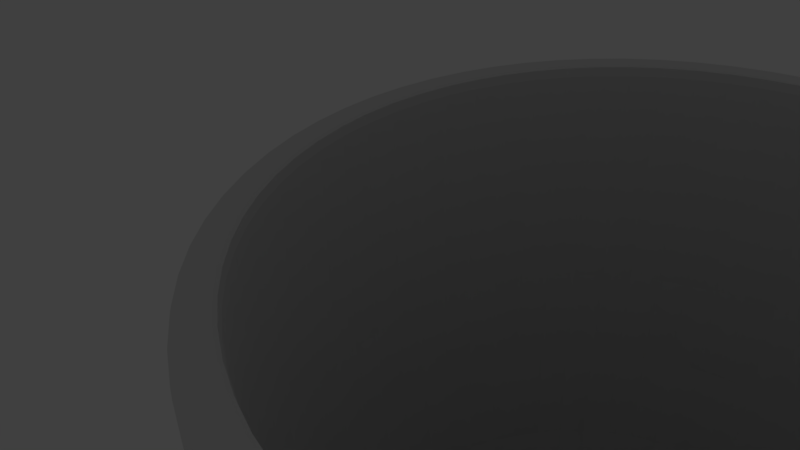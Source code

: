 # Source: doughnut2.blend  (saved by Blender 2.79.0; exported with 4.5.12 LTS)
import bpy
from mathutils import Matrix  # noqa: F401  (used for matrix-valued properties, if any)

bpy.ops.wm.read_factory_settings(use_empty=True)
scene = bpy.context.scene
scene.name = 'Scene'

# ---- collections
col_collection_1 = bpy.data.collections.new('Collection 1'); scene.collection.children.link(col_collection_1)
col_collection_1.hide_render = True
col_collection_1.hide_viewport = True
col_collection_2 = bpy.data.collections.new('Collection 2'); scene.collection.children.link(col_collection_2)

# ---- materials (node trees are filled in below, after node groups)
mat_material_002 = bpy.data.materials.new('Material.002')
mat_material_002.alpha_threshold = 0.0
mat_material_002.roughness = 0.5
mat_material_001 = bpy.data.materials.new('Material.001')
mat_material_001.alpha_threshold = 0.0
mat_material_001.roughness = 0.5

# ---- material node trees
mat_material_002.use_nodes = True; mat_material_002.node_tree.nodes.clear()
_N = mat_material_002.node_tree.nodes; _L = mat_material_002.node_tree.links
n0 = _N.new('ShaderNodeOutputMaterial'); n0.name = 'Material Output'; n0.location = (460, 300)
n1 = _N.new('ShaderNodeBsdfAnisotropic'); n1.name = 'Glossy BSDF'; n1.location = (10, 300)
n1.distribution = 'GGX'
n1.inputs[0].default_value = (0.8, 0.2879, 0.7535, 1.0)
n1.inputs[1].default_value = 0.65
n2 = _N.new('ShaderNodeMixShader'); n2.name = 'Mix Shader'; n2.location = (240, 309)
n2.inputs[0].default_value = 0.1152
n3 = _N.new('ShaderNodeBsdfAnisotropic'); n3.name = 'Glossy BSDF.001'; n3.location = (14, 122)
n3.distribution = 'GGX'
n3.inputs[0].default_value = (0.8, 0.3126, 0.7266, 1.0)
n3.inputs[1].default_value = 0.4472
_L.new(n1.outputs[0], n2.inputs[1])
_L.new(n2.outputs[0], n0.inputs[0])
_L.new(n3.outputs[0], n2.inputs[2])
n0.is_active_output = True
mat_material_001.use_nodes = True; mat_material_001.node_tree.nodes.clear()
_N = mat_material_001.node_tree.nodes; _L = mat_material_001.node_tree.links
n0 = _N.new('ShaderNodeOutputMaterial'); n0.name = 'Material Output'; n0.location = (300, 300)
n1 = _N.new('ShaderNodeBsdfAnisotropic'); n1.name = 'Glossy BSDF'; n1.location = (10, 300)
n1.distribution = 'GGX'
n1.inputs[0].default_value = (0.8, 0.5488, 0.2349, 1.0)
n1.inputs[1].default_value = 1.0
_L.new(n1.outputs[0], n0.inputs[0])
n0.is_active_output = True

# ---- world
world_world = bpy.data.worlds.new('World'); scene.world = world_world
world_world.color = (0.05088, 0.05088, 0.05088)
world_world.use_sun_shadow = False
world_world.sun_shadow_jitter_overblur = 0.0
world_world.cycles.sampling_method = 'MANUAL'

# ---- cameras
cam_camera = bpy.data.cameras.new('Camera')
cam_camera.clip_end = 100.0
cam_camera.lens = 35.0
cam_camera.sensor_width = 32.0
cam_camera.sensor_height = 18.0
cam_camera.ortho_scale = 7.314
cam_camera.dof.focus_distance = 0.0

# ---- lights
light_lamp = bpy.data.lights.new('Lamp', 'POINT')
light_lamp.transmission_factor = 0.0
light_lamp.cutoff_distance = 30.0
light_lamp.energy = 100.0
light_lamp.shadow_buffer_clip_start = 1.001
light_lamp.shadow_soft_size = 0.1
light_lamp.shadow_maximum_resolution = 0.006
light_lamp.use_absolute_resolution = True

# ---- meshes
me_torus_008 = bpy.data.meshes.new('Torus.008')
me_torus_008.from_pydata([(2.666, -0.05492, -0.05001), (2.545, -0.004647, 0.3874), (2.235, 0.0, 0.7361), (1.81, 0.0, 0.85), (1.385, 0.0, 0.7361), (1.074, 0.0, 0.425), (0.96, 0.0, 1.041e-16), (2.643, 0.3401, -0.1239), (2.525, 0.3655, 0.2557), (2.207, 0.3496, 0.7361), (1.788, 0.2831, 0.85), (1.368, 0.2167, 0.7361), (1.061, 0.168, 0.425), (0.9482, 0.1502, 1.041e-16), (2.572, 0.7027, -0.1847), (2.421, 0.7853, 0.4144), (2.126, 0.6907, 0.7361), (1.721, 0.5593, 0.85), (1.317, 0.428, 0.7361), (1.021, 0.3318, 0.425), (0.913, 0.2967, 1.041e-16), (2.432, 1.079, -0.1882), (2.284, 1.144, 0.3018), (1.991, 1.015, 0.7361), (1.613, 0.8217, 0.85), (1.234, 0.6288, 0.7361), (0.9568, 0.4875, 0.425), (0.8554, 0.4358, 1.041e-16), (2.175, 1.49, -0.05614), (2.059, 1.495, 0.3857), (1.808, 1.314, 0.7361), (1.464, 1.064, 0.85), (1.12, 0.8141, 0.7361), (0.8688, 0.6312, 0.425), (0.7767, 0.5643, 1.041e-16), (1.873, 1.855, 0.0527), (1.798, 1.789, 0.3884), (1.58, 1.58, 0.7361), (1.28, 1.28, 0.85), (0.9793, 0.9793, 0.7361), (0.7593, 0.7593, 0.425), (0.6788, 0.6788, 1.041e-16), (1.555, 2.126, 0.0527), (1.493, 2.046, 0.3255), (1.314, 1.808, 0.7361), (1.064, 1.464, 0.85), (0.8141, 1.12, 0.7361), (0.6312, 0.8688, 0.425), (0.5643, 0.7767, 1.041e-16), (1.228, 2.402, -0.02692), (1.171, 2.282, 0.327), (1.015, 1.991, 0.7361), (0.8217, 1.613, 0.85), (0.6288, 1.234, 0.7361), (0.4875, 0.9568, 0.425), (0.4358, 0.8554, 1.041e-16), (0.8809, 2.641, -0.1377), (0.8392, 2.506, 0.1588), (0.6907, 2.126, 0.7361), (0.5593, 1.721, 0.85), (0.428, 1.317, 0.7361), (0.3318, 1.021, 0.425), (0.2967, 0.913, 1.041e-16), (0.4464, 2.67, -0.08124), (0.4338, 2.541, 0.1027), (0.3496, 2.207, 0.7361), (0.2831, 1.788, 0.85), (0.2167, 1.368, 0.7361), (0.168, 1.061, 0.425), (0.1502, 0.9482, 1.041e-16), (-0.008369, 2.634, 0.0527), (-0.002068, 2.536, 0.374), (1.687e-07, 2.235, 0.7361), (1.367e-07, 1.81, 0.85), (1.046e-07, 1.385, 0.7361), (8.108e-08, 1.074, 0.425), (7.248e-08, 0.96, 1.041e-16), (-0.4245, 2.602, 0.0527), (-0.4001, 2.507, 0.3797), (-0.3496, 2.207, 0.7361), (-0.2831, 1.788, 0.85), (-0.2167, 1.368, 0.7361), (-0.168, 1.061, 0.425), (-0.1502, 0.9482, 1.041e-16), (-0.8304, 2.491, 0.1036), (-0.7918, 2.406, 0.3091), (-0.6907, 2.126, 0.7361), (-0.5593, 1.721, 0.85), (-0.428, 1.317, 0.7361), (-0.3318, 1.021, 0.425), (-0.2967, 0.913, 1.041e-16), (-1.216, 2.316, 0.1667), (-1.159, 2.245, 0.4052), (-1.015, 1.991, 0.7344), (-0.8217, 1.613, 0.85), (-0.6288, 1.234, 0.7361), (-0.4875, 0.9568, 0.425), (-0.4358, 0.8554, 1.041e-16), (-1.572, 2.114, 0.1036), (-1.498, 2.055, 0.4153), (-1.314, 1.808, 0.7361), (-1.064, 1.464, 0.85), (-0.8141, 1.12, 0.7361), (-0.6312, 0.8688, 0.425), (-0.5643, 0.7767, 1.041e-16), (-1.889, 1.855, 0.0527), (-1.802, 1.799, 0.3713), (-1.58, 1.58, 0.7361), (-1.28, 1.28, 0.85), (-0.9793, 0.9793, 0.7361), (-0.7593, 0.7593, 0.425), (-0.6788, 0.6788, 1.041e-16), (-2.16, 1.538, 0.0527), (-2.061, 1.495, 0.3925), (-1.808, 1.314, 0.7361), (-1.464, 1.064, 0.85), (-1.12, 0.8141, 0.7361), (-0.8688, 0.6312, 0.425), (-0.7767, 0.5643, 1.041e-16), (-2.378, 1.182, 0.0527), (-2.271, 1.142, 0.3501), (-1.991, 1.015, 0.7361), (-1.613, 0.8217, 0.85), (-1.234, 0.6288, 0.7361), (-0.9568, 0.4875, 0.425), (-0.8554, 0.4358, 1.041e-16), (-2.538, 0.7965, 0.0527), (-2.424, 0.7812, 0.3983), (-2.126, 0.6907, 0.7361), (-1.721, 0.5593, 0.85), (-1.317, 0.428, 0.7361), (-1.021, 0.3318, 0.425), (-0.913, 0.2967, 1.041e-16), (-2.636, 0.3906, 0.0527), (-2.518, 0.3881, 0.3724), (-2.207, 0.3496, 0.7361), (-1.788, 0.2831, 0.85), (-1.368, 0.2167, 0.7361), (-1.061, 0.168, 0.425), (-0.9482, 0.1502, 1.041e-16), (-2.668, -0.02553, 0.0527), (-2.547, -0.002248, 0.4403), (-2.235, 1.954e-07, 0.7361), (-1.81, 1.582e-07, 0.85), (-1.385, 1.211e-07, 0.7361), (-1.074, 9.388e-08, 0.425), (-0.96, 8.393e-08, 1.041e-16), (-2.634, -0.4216, -0.07931), (-2.517, -0.408, 0.3455), (-2.207, -0.3496, 0.7361), (-1.788, -0.2831, 0.85), (-1.368, -0.2167, 0.7361), (-1.061, -0.168, 0.425), (-0.9482, -0.1502, 1.041e-16), (-2.582, -0.7586, -0.03753), (-2.422, -0.7802, 0.2833), (-2.126, -0.6907, 0.7361), (-1.721, -0.5593, 0.85), (-1.317, -0.428, 0.7361), (-1.021, -0.3318, 0.425), (-0.913, -0.2967, 1.041e-16), (-2.377, -1.213, -0.07931), (-2.27, -1.161, 0.3931), (-1.991, -1.015, 0.7361), (-1.613, -0.8217, 0.85), (-1.234, -0.6288, 0.7361), (-0.9568, -0.4875, 0.425), (-0.8554, -0.4358, 1.041e-16), (-2.16, -1.589, 0.0527), (-2.064, -1.507, 0.302), (-1.808, -1.314, 0.7361), (-1.464, -1.064, 0.85), (-1.12, -0.8141, 0.7361), (-0.8688, -0.6312, 0.425), (-0.7767, -0.5643, 1.041e-16), (-1.889, -1.906, 0.0527), (-1.802, -1.802, 0.4162), (-1.58, -1.58, 0.7361), (-1.28, -1.28, 0.85), (-0.9793, -0.9793, 0.7361), (-0.7593, -0.7593, 0.425), (-0.6788, -0.6788, 1.041e-16), (-1.572, -2.178, 0.0527), (-1.497, -2.064, 0.4337), (-1.314, -1.808, 0.7361), (-1.064, -1.464, 0.85), (-0.8141, -1.12, 0.7361), (-0.6312, -0.8688, 0.425), (-0.5643, -0.7767, 1.041e-16), (-1.221, -2.386, 0.1077), (-1.159, -2.28, 0.35), (-1.015, -1.991, 0.7361), (-0.8217, -1.613, 0.85), (-0.6288, -1.234, 0.7361), (-0.4875, -0.9568, 0.425), (-0.4358, -0.8554, 1.041e-16), (-0.8411, -2.534, 0.1758), (-0.7933, -2.423, 0.4031), (-0.6907, -2.126, 0.7352), (-0.5593, -1.721, 0.85), (-0.428, -1.317, 0.7361), (-0.3318, -1.021, 0.425), (-0.2967, -0.913, 1.041e-16), (-0.4293, -2.643, 0.1077), (-0.3996, -2.521, 0.4448), (-0.3496, -2.207, 0.7361), (-0.2831, -1.788, 0.85), (-0.2167, -1.368, 0.7361), (-0.168, -1.061, 0.425), (-0.1502, -0.9482, 1.041e-16), (-0.008369, -2.686, 0.0527), (-0.003328, -2.557, 0.3611), (1.687e-07, -2.235, 0.7361), (1.367e-07, -1.81, 0.85), (1.046e-07, -1.385, 0.7361), (8.108e-08, -1.074, 0.425), (7.248e-08, -0.96, 1.041e-16), (0.4055, -2.656, 0.005324), (0.3957, -2.526, 0.3619), (0.3496, -2.207, 0.7361), (0.2831, -1.788, 0.85), (0.2167, -1.368, 0.7361), (0.168, -1.061, 0.425), (0.1502, -0.9482, 1.041e-16), (0.809, -2.56, -0.04253), (0.7803, -2.436, 0.2548), (0.6907, -2.126, 0.7361), (0.5593, -1.721, 0.85), (0.428, -1.317, 0.7361), (0.3318, -1.021, 0.425), (0.2967, -0.913, 1.041e-16), (1.197, -2.4, -0.004923), (1.154, -2.278, 0.3684), (1.015, -1.991, 0.7361), (0.8217, -1.613, 0.85), (0.6288, -1.234, 0.7361), (0.4875, -0.9568, 0.425), (0.4358, -0.8554, 1.041e-16), (1.555, -2.178, 0.0527), (1.493, -2.07, 0.3339), (1.314, -1.808, 0.7361), (1.064, -1.464, 0.85), (0.8141, -1.12, 0.7361), (0.6312, -0.8688, 0.425), (0.5643, -0.7767, 1.041e-16), (1.873, -1.906, 0.0527), (1.798, -1.807, 0.3601), (1.58, -1.58, 0.7361), (1.28, -1.28, 0.85), (0.9793, -0.9793, 0.7361), (0.7593, -0.7593, 0.425), (0.6788, -0.6788, 1.041e-16), (2.142, -1.593, 0.02769), (2.059, -1.501, 0.4051), (1.808, -1.314, 0.7361), (1.464, -1.064, 0.85), (1.12, -0.8141, 0.7361), (0.8688, -0.6312, 0.425), (0.7767, -0.5643, 1.041e-16), (2.333, -1.17, -0.2984), (2.268, -1.157, 0.4178), (1.991, -1.015, 0.7361), (1.613, -0.8217, 0.85), (1.234, -0.6288, 0.7361), (0.9568, -0.4875, 0.425), (0.8554, -0.4358, 1.041e-16), (2.504, -0.6865, -0.2237), (2.422, -0.7912, 0.3647), (2.126, -0.6907, 0.7361), (1.721, -0.5593, 0.85), (1.317, -0.428, 0.7361), (1.021, -0.3318, 0.425), (0.913, -0.2967, 1.041e-16), (2.612, -0.3471, -0.04958), (2.513, -0.4039, 0.3647), (2.207, -0.3496, 0.7361), (1.788, -0.2831, 0.85), (1.368, -0.2167, 0.7361), (1.061, -0.168, 0.425), (0.9482, -0.1502, 1.041e-16)], [], [(0, 7, 8, 1), (1, 8, 9, 2), (2, 9, 10, 3), (3, 10, 11, 4), (4, 11, 12, 5), (5, 12, 13, 6), (7, 14, 15, 8), (8, 15, 16, 9), (9, 16, 17, 10), (10, 17, 18, 11), (11, 18, 19, 12), (12, 19, 20, 13), (14, 21, 22, 15), (15, 22, 23, 16), (16, 23, 24, 17), (17, 24, 25, 18), (18, 25, 26, 19), (19, 26, 27, 20), (21, 28, 29, 22), (22, 29, 30, 23), (23, 30, 31, 24), (24, 31, 32, 25), (25, 32, 33, 26), (26, 33, 34, 27), (28, 35, 36, 29), (29, 36, 37, 30), (30, 37, 38, 31), (31, 38, 39, 32), (32, 39, 40, 33), (33, 40, 41, 34), (35, 42, 43, 36), (36, 43, 44, 37), (37, 44, 45, 38), (38, 45, 46, 39), (39, 46, 47, 40), (40, 47, 48, 41), (42, 49, 50, 43), (43, 50, 51, 44), (44, 51, 52, 45), (45, 52, 53, 46), (46, 53, 54, 47), (47, 54, 55, 48), (49, 56, 57, 50), (50, 57, 58, 51), (51, 58, 59, 52), (52, 59, 60, 53), (53, 60, 61, 54), (54, 61, 62, 55), (56, 63, 64, 57), (57, 64, 65, 58), (58, 65, 66, 59), (59, 66, 67, 60), (60, 67, 68, 61), (61, 68, 69, 62), (63, 70, 71, 64), (64, 71, 72, 65), (65, 72, 73, 66), (66, 73, 74, 67), (67, 74, 75, 68), (68, 75, 76, 69), (70, 77, 78, 71), (71, 78, 79, 72), (72, 79, 80, 73), (73, 80, 81, 74), (74, 81, 82, 75), (75, 82, 83, 76), (77, 84, 85, 78), (78, 85, 86, 79), (79, 86, 87, 80), (80, 87, 88, 81), (81, 88, 89, 82), (82, 89, 90, 83), (84, 91, 92, 85), (85, 92, 93, 86), (86, 93, 94, 87), (87, 94, 95, 88), (88, 95, 96, 89), (89, 96, 97, 90), (91, 98, 99, 92), (92, 99, 100, 93), (93, 100, 101, 94), (94, 101, 102, 95), (95, 102, 103, 96), (96, 103, 104, 97), (98, 105, 106, 99), (99, 106, 107, 100), (100, 107, 108, 101), (101, 108, 109, 102), (102, 109, 110, 103), (103, 110, 111, 104), (105, 112, 113, 106), (106, 113, 114, 107), (107, 114, 115, 108), (108, 115, 116, 109), (109, 116, 117, 110), (110, 117, 118, 111), (112, 119, 120, 113), (113, 120, 121, 114), (114, 121, 122, 115), (115, 122, 123, 116), (116, 123, 124, 117), (117, 124, 125, 118), (119, 126, 127, 120), (120, 127, 128, 121), (121, 128, 129, 122), (122, 129, 130, 123), (123, 130, 131, 124), (124, 131, 132, 125), (126, 133, 134, 127), (127, 134, 135, 128), (128, 135, 136, 129), (129, 136, 137, 130), (130, 137, 138, 131), (131, 138, 139, 132), (133, 140, 141, 134), (134, 141, 142, 135), (135, 142, 143, 136), (136, 143, 144, 137), (137, 144, 145, 138), (138, 145, 146, 139), (140, 147, 148, 141), (141, 148, 149, 142), (142, 149, 150, 143), (143, 150, 151, 144), (144, 151, 152, 145), (145, 152, 153, 146), (147, 154, 155, 148), (148, 155, 156, 149), (149, 156, 157, 150), (150, 157, 158, 151), (151, 158, 159, 152), (152, 159, 160, 153), (154, 161, 162, 155), (155, 162, 163, 156), (156, 163, 164, 157), (157, 164, 165, 158), (158, 165, 166, 159), (159, 166, 167, 160), (161, 168, 169, 162), (162, 169, 170, 163), (163, 170, 171, 164), (164, 171, 172, 165), (165, 172, 173, 166), (166, 173, 174, 167), (168, 175, 176, 169), (169, 176, 177, 170), (170, 177, 178, 171), (171, 178, 179, 172), (172, 179, 180, 173), (173, 180, 181, 174), (175, 182, 183, 176), (176, 183, 184, 177), (177, 184, 185, 178), (178, 185, 186, 179), (179, 186, 187, 180), (180, 187, 188, 181), (182, 189, 190, 183), (183, 190, 191, 184), (184, 191, 192, 185), (185, 192, 193, 186), (186, 193, 194, 187), (187, 194, 195, 188), (189, 196, 197, 190), (190, 197, 198, 191), (191, 198, 199, 192), (192, 199, 200, 193), (193, 200, 201, 194), (194, 201, 202, 195), (196, 203, 204, 197), (197, 204, 205, 198), (198, 205, 206, 199), (199, 206, 207, 200), (200, 207, 208, 201), (201, 208, 209, 202), (203, 210, 211, 204), (204, 211, 212, 205), (205, 212, 213, 206), (206, 213, 214, 207), (207, 214, 215, 208), (208, 215, 216, 209), (210, 217, 218, 211), (211, 218, 219, 212), (212, 219, 220, 213), (213, 220, 221, 214), (214, 221, 222, 215), (215, 222, 223, 216), (217, 224, 225, 218), (218, 225, 226, 219), (219, 226, 227, 220), (220, 227, 228, 221), (221, 228, 229, 222), (222, 229, 230, 223), (224, 231, 232, 225), (225, 232, 233, 226), (226, 233, 234, 227), (227, 234, 235, 228), (228, 235, 236, 229), (229, 236, 237, 230), (231, 238, 239, 232), (232, 239, 240, 233), (233, 240, 241, 234), (234, 241, 242, 235), (235, 242, 243, 236), (236, 243, 244, 237), (238, 245, 246, 239), (239, 246, 247, 240), (240, 247, 248, 241), (241, 248, 249, 242), (242, 249, 250, 243), (243, 250, 251, 244), (245, 252, 253, 246), (246, 253, 254, 247), (247, 254, 255, 248), (248, 255, 256, 249), (249, 256, 257, 250), (250, 257, 258, 251), (252, 259, 260, 253), (253, 260, 261, 254), (254, 261, 262, 255), (255, 262, 263, 256), (256, 263, 264, 257), (257, 264, 265, 258), (259, 266, 267, 260), (260, 267, 268, 261), (261, 268, 269, 262), (262, 269, 270, 263), (263, 270, 271, 264), (264, 271, 272, 265), (266, 273, 274, 267), (267, 274, 275, 268), (268, 275, 276, 269), (269, 276, 277, 270), (270, 277, 278, 271), (271, 278, 279, 272), (273, 0, 1, 274), (274, 1, 2, 275), (275, 2, 3, 276), (276, 3, 4, 277), (277, 4, 5, 278), (278, 5, 6, 279)])
me_torus_008.polygons.foreach_set('use_smooth', [True] * 240)
me_torus_008.materials.append(mat_material_002)
me_torus_008.use_remesh_preserve_volume = False
me_torus_008.use_remesh_preserve_attributes = False
me_torus_008.use_mirror_vertex_groups = False
me_torus_008.update()
me_torus_007 = bpy.data.meshes.new('Torus.007')
me_torus_007.from_pydata([(2.66, 0.0, 0.0), (2.546, 0.0, 0.425), (2.235, 0.0, 0.7361), (1.81, 0.0, 0.85), (1.385, 0.0, 0.7361), (1.074, 0.0, 0.425), (0.96, 0.0, 1.041e-16), (1.074, 0.0, -0.425), (1.385, 0.0, -0.7361), (1.81, 0.0, -0.85), (2.235, 0.0, -0.7361), (2.546, 0.0, -0.425), (2.627, 0.4161, 0.0), (2.515, 0.3983, 0.425), (2.207, 0.3496, 0.7361), (1.788, 0.2831, 0.85), (1.368, 0.2167, 0.7361), (1.061, 0.168, 0.425), (0.9482, 0.1502, 1.041e-16), (1.061, 0.168, -0.425), (1.368, 0.2167, -0.7361), (1.788, 0.2831, -0.85), (2.207, 0.3496, -0.7361), (2.515, 0.3983, -0.425), (2.53, 0.822, 0.0), (2.422, 0.7868, 0.425), (2.126, 0.6907, 0.7361), (1.721, 0.5593, 0.85), (1.317, 0.428, 0.7361), (1.021, 0.3318, 0.425), (0.913, 0.2967, 1.041e-16), (1.021, 0.3318, -0.425), (1.317, 0.428, -0.7361), (1.721, 0.5593, -0.85), (2.126, 0.6907, -0.7361), (2.422, 0.7868, -0.425), (2.37, 1.208, 0.0), (2.269, 1.156, 0.425), (1.991, 1.015, 0.7361), (1.613, 0.8217, 0.85), (1.234, 0.6288, 0.7361), (0.9568, 0.4875, 0.425), (0.8554, 0.4358, 1.041e-16), (0.9568, 0.4875, -0.425), (1.234, 0.6288, -0.7361), (1.613, 0.8217, -0.85), (1.991, 1.015, -0.7361), (2.269, 1.156, -0.425), (2.152, 1.564, 0.0), (2.06, 1.497, 0.425), (1.808, 1.314, 0.7361), (1.464, 1.064, 0.85), (1.12, 0.8141, 0.7361), (0.8688, 0.6312, 0.425), (0.7767, 0.5643, 1.041e-16), (0.8688, 0.6312, -0.425), (1.12, 0.8141, -0.7361), (1.464, 1.064, -0.85), (1.808, 1.314, -0.7361), (2.06, 1.497, -0.425), (1.881, 1.881, 0.0), (1.8, 1.8, 0.425), (1.58, 1.58, 0.7361), (1.28, 1.28, 0.85), (0.9793, 0.9793, 0.7361), (0.7593, 0.7593, 0.425), (0.6788, 0.6788, 1.041e-16), (0.7593, 0.7593, -0.425), (0.9793, 0.9793, -0.7361), (1.28, 1.28, -0.85), (1.58, 1.58, -0.7361), (1.8, 1.8, -0.425), (1.564, 2.152, 0.0), (1.497, 2.06, 0.425), (1.314, 1.808, 0.7361), (1.064, 1.464, 0.85), (0.8141, 1.12, 0.7361), (0.6312, 0.8688, 0.425), (0.5643, 0.7767, 1.041e-16), (0.6312, 0.8688, -0.425), (0.8141, 1.12, -0.7361), (1.064, 1.464, -0.85), (1.314, 1.808, -0.7361), (1.497, 2.06, -0.425), (1.208, 2.37, 0.0), (1.156, 2.269, 0.425), (1.015, 1.991, 0.7361), (0.8217, 1.613, 0.85), (0.6288, 1.234, 0.7361), (0.4875, 0.9568, 0.425), (0.4358, 0.8554, 1.041e-16), (0.4875, 0.9568, -0.425), (0.6288, 1.234, -0.7361), (0.8217, 1.613, -0.85), (1.015, 1.991, -0.7361), (1.156, 2.269, -0.425), (0.822, 2.53, 0.0), (0.7868, 2.422, 0.425), (0.6907, 2.126, 0.7361), (0.5593, 1.721, 0.85), (0.428, 1.317, 0.7361), (0.3318, 1.021, 0.425), (0.2967, 0.913, 1.041e-16), (0.3318, 1.021, -0.425), (0.428, 1.317, -0.7361), (0.5593, 1.721, -0.85), (0.6907, 2.126, -0.7361), (0.7868, 2.422, -0.425), (0.4161, 2.627, 0.0), (0.3983, 2.515, 0.425), (0.3496, 2.207, 0.7361), (0.2831, 1.788, 0.85), (0.2167, 1.368, 0.7361), (0.168, 1.061, 0.425), (0.1502, 0.9482, 1.041e-16), (0.168, 1.061, -0.425), (0.2167, 1.368, -0.7361), (0.2831, 1.788, -0.85), (0.3496, 2.207, -0.7361), (0.3983, 2.515, -0.425), (2.008e-07, 2.66, 0.0), (1.922e-07, 2.546, 0.425), (1.687e-07, 2.235, 0.7361), (1.367e-07, 1.81, 0.85), (1.046e-07, 1.385, 0.7361), (8.108e-08, 1.074, 0.425), (7.248e-08, 0.96, 1.041e-16), (8.108e-08, 1.074, -0.425), (1.046e-07, 1.385, -0.7361), (1.367e-07, 1.81, -0.85), (1.687e-07, 2.235, -0.7361), (1.922e-07, 2.546, -0.425), (-0.4161, 2.627, 0.0), (-0.3983, 2.515, 0.425), (-0.3496, 2.207, 0.7361), (-0.2831, 1.788, 0.85), (-0.2167, 1.368, 0.7361), (-0.168, 1.061, 0.425), (-0.1502, 0.9482, 1.041e-16), (-0.168, 1.061, -0.425), (-0.2167, 1.368, -0.7361), (-0.2831, 1.788, -0.85), (-0.3496, 2.207, -0.7361), (-0.3983, 2.515, -0.425), (-0.822, 2.53, 0.0), (-0.7868, 2.422, 0.425), (-0.6907, 2.126, 0.7361), (-0.5593, 1.721, 0.85), (-0.428, 1.317, 0.7361), (-0.3318, 1.021, 0.425), (-0.2967, 0.913, 1.041e-16), (-0.3318, 1.021, -0.425), (-0.428, 1.317, -0.7361), (-0.5593, 1.721, -0.85), (-0.6907, 2.126, -0.7361), (-0.7868, 2.422, -0.425), (-1.208, 2.37, 0.0), (-1.156, 2.269, 0.425), (-1.015, 1.991, 0.7361), (-0.8217, 1.613, 0.85), (-0.6288, 1.234, 0.7361), (-0.4875, 0.9568, 0.425), (-0.4358, 0.8554, 1.041e-16), (-0.4875, 0.9568, -0.425), (-0.6288, 1.234, -0.7361), (-0.8217, 1.613, -0.85), (-1.015, 1.991, -0.7361), (-1.156, 2.269, -0.425), (-1.564, 2.152, 0.0), (-1.497, 2.06, 0.425), (-1.314, 1.808, 0.7361), (-1.064, 1.464, 0.85), (-0.8141, 1.12, 0.7361), (-0.6312, 0.8688, 0.425), (-0.5643, 0.7767, 1.041e-16), (-0.6312, 0.8688, -0.425), (-0.8141, 1.12, -0.7361), (-1.064, 1.464, -0.85), (-1.314, 1.808, -0.7361), (-1.497, 2.06, -0.425), (-1.881, 1.881, 0.0), (-1.8, 1.8, 0.425), (-1.58, 1.58, 0.7361), (-1.28, 1.28, 0.85), (-0.9793, 0.9793, 0.7361), (-0.7593, 0.7593, 0.425), (-0.6788, 0.6788, 1.041e-16), (-0.7593, 0.7593, -0.425), (-0.9793, 0.9793, -0.7361), (-1.28, 1.28, -0.85), (-1.58, 1.58, -0.7361), (-1.8, 1.8, -0.425), (-2.152, 1.564, 0.0), (-2.06, 1.497, 0.425), (-1.808, 1.314, 0.7361), (-1.464, 1.064, 0.85), (-1.12, 0.8141, 0.7361), (-0.8688, 0.6312, 0.425), (-0.7767, 0.5643, 1.041e-16), (-0.8688, 0.6312, -0.425), (-1.12, 0.8141, -0.7361), (-1.464, 1.064, -0.85), (-1.808, 1.314, -0.7361), (-2.06, 1.497, -0.425), (-2.37, 1.208, 0.0), (-2.269, 1.156, 0.425), (-1.991, 1.015, 0.7361), (-1.613, 0.8217, 0.85), (-1.234, 0.6288, 0.7361), (-0.9568, 0.4875, 0.425), (-0.8554, 0.4358, 1.041e-16), (-0.9568, 0.4875, -0.425), (-1.234, 0.6288, -0.7361), (-1.613, 0.8217, -0.85), (-1.991, 1.015, -0.7361), (-2.269, 1.156, -0.425), (-2.53, 0.822, 0.0), (-2.422, 0.7868, 0.425), (-2.126, 0.6907, 0.7361), (-1.721, 0.5593, 0.85), (-1.317, 0.428, 0.7361), (-1.021, 0.3318, 0.425), (-0.913, 0.2967, 1.041e-16), (-1.021, 0.3318, -0.425), (-1.317, 0.428, -0.7361), (-1.721, 0.5593, -0.85), (-2.126, 0.6907, -0.7361), (-2.422, 0.7868, -0.425), (-2.627, 0.4161, 0.0), (-2.515, 0.3983, 0.425), (-2.207, 0.3496, 0.7361), (-1.788, 0.2831, 0.85), (-1.368, 0.2167, 0.7361), (-1.061, 0.168, 0.425), (-0.9482, 0.1502, 1.041e-16), (-1.061, 0.168, -0.425), (-1.368, 0.2167, -0.7361), (-1.788, 0.2831, -0.85), (-2.207, 0.3496, -0.7361), (-2.515, 0.3983, -0.425), (-2.66, 2.325e-07, 0.0), (-2.546, 2.226e-07, 0.425), (-2.235, 1.954e-07, 0.7361), (-1.81, 1.582e-07, 0.85), (-1.385, 1.211e-07, 0.7361), (-1.074, 9.388e-08, 0.425), (-0.96, 8.393e-08, 1.041e-16), (-1.074, 9.388e-08, -0.425), (-1.385, 1.211e-07, -0.7361), (-1.81, 1.582e-07, -0.85), (-2.235, 1.954e-07, -0.7361), (-2.546, 2.226e-07, -0.425), (-2.627, -0.4161, 0.0), (-2.515, -0.3983, 0.425), (-2.207, -0.3496, 0.7361), (-1.788, -0.2831, 0.85), (-1.368, -0.2167, 0.7361), (-1.061, -0.168, 0.425), (-0.9482, -0.1502, 1.041e-16), (-1.061, -0.168, -0.425), (-1.368, -0.2167, -0.7361), (-1.788, -0.2831, -0.85), (-2.207, -0.3496, -0.7361), (-2.515, -0.3983, -0.425), (-2.53, -0.822, 0.0), (-2.422, -0.7868, 0.425), (-2.126, -0.6907, 0.7361), (-1.721, -0.5593, 0.85), (-1.317, -0.428, 0.7361), (-1.021, -0.3318, 0.425), (-0.913, -0.2967, 1.041e-16), (-1.021, -0.3318, -0.425), (-1.317, -0.428, -0.7361), (-1.721, -0.5593, -0.85), (-2.126, -0.6907, -0.7361), (-2.422, -0.7868, -0.425), (-2.37, -1.208, 0.0), (-2.269, -1.156, 0.425), (-1.991, -1.015, 0.7361), (-1.613, -0.8217, 0.85), (-1.234, -0.6288, 0.7361), (-0.9568, -0.4875, 0.425), (-0.8554, -0.4358, 1.041e-16), (-0.9568, -0.4875, -0.425), (-1.234, -0.6288, -0.7361), (-1.613, -0.8217, -0.85), (-1.991, -1.015, -0.7361), (-2.269, -1.156, -0.425), (-2.152, -1.564, 0.0), (-2.06, -1.497, 0.425), (-1.808, -1.314, 0.7361), (-1.464, -1.064, 0.85), (-1.12, -0.8141, 0.7361), (-0.8688, -0.6312, 0.425), (-0.7767, -0.5643, 1.041e-16), (-0.8688, -0.6312, -0.425), (-1.12, -0.8141, -0.7361), (-1.464, -1.064, -0.85), (-1.808, -1.314, -0.7361), (-2.06, -1.497, -0.425), (-1.881, -1.881, 0.0), (-1.8, -1.8, 0.425), (-1.58, -1.58, 0.7361), (-1.28, -1.28, 0.85), (-0.9793, -0.9793, 0.7361), (-0.7593, -0.7593, 0.425), (-0.6788, -0.6788, 1.041e-16), (-0.7593, -0.7593, -0.425), (-0.9793, -0.9793, -0.7361), (-1.28, -1.28, -0.85), (-1.58, -1.58, -0.7361), (-1.8, -1.8, -0.425), (-1.564, -2.152, 0.0), (-1.497, -2.06, 0.425), (-1.314, -1.808, 0.7361), (-1.064, -1.464, 0.85), (-0.8141, -1.12, 0.7361), (-0.6312, -0.8688, 0.425), (-0.5643, -0.7767, 1.041e-16), (-0.6312, -0.8688, -0.425), (-0.8141, -1.12, -0.7361), (-1.064, -1.464, -0.85), (-1.314, -1.808, -0.7361), (-1.497, -2.06, -0.425), (-1.208, -2.37, 0.0), (-1.156, -2.269, 0.425), (-1.015, -1.991, 0.7361), (-0.8217, -1.613, 0.85), (-0.6288, -1.234, 0.7361), (-0.4875, -0.9568, 0.425), (-0.4358, -0.8554, 1.041e-16), (-0.4875, -0.9568, -0.425), (-0.6288, -1.234, -0.7361), (-0.8217, -1.613, -0.85), (-1.015, -1.991, -0.7361), (-1.156, -2.269, -0.425), (-0.822, -2.53, 0.0), (-0.7868, -2.422, 0.425), (-0.6907, -2.126, 0.7361), (-0.5593, -1.721, 0.85), (-0.428, -1.317, 0.7361), (-0.3318, -1.021, 0.425), (-0.2967, -0.913, 1.041e-16), (-0.3318, -1.021, -0.425), (-0.428, -1.317, -0.7361), (-0.5593, -1.721, -0.85), (-0.6907, -2.126, -0.7361), (-0.7868, -2.422, -0.425), (-0.4161, -2.627, 0.0), (-0.3983, -2.515, 0.425), (-0.3496, -2.207, 0.7361), (-0.2831, -1.788, 0.85), (-0.2167, -1.368, 0.7361), (-0.168, -1.061, 0.425), (-0.1502, -0.9482, 1.041e-16), (-0.168, -1.061, -0.425), (-0.2167, -1.368, -0.7361), (-0.2831, -1.788, -0.85), (-0.3496, -2.207, -0.7361), (-0.3983, -2.515, -0.425), (2.008e-07, -2.66, 0.0), (1.922e-07, -2.546, 0.425), (1.687e-07, -2.235, 0.7361), (1.367e-07, -1.81, 0.85), (1.046e-07, -1.385, 0.7361), (8.108e-08, -1.074, 0.425), (7.248e-08, -0.96, 1.041e-16), (8.108e-08, -1.074, -0.425), (1.046e-07, -1.385, -0.7361), (1.367e-07, -1.81, -0.85), (1.687e-07, -2.235, -0.7361), (1.922e-07, -2.546, -0.425), (0.4161, -2.627, 0.0), (0.3983, -2.515, 0.425), (0.3496, -2.207, 0.7361), (0.2831, -1.788, 0.85), (0.2167, -1.368, 0.7361), (0.168, -1.061, 0.425), (0.1502, -0.9482, 1.041e-16), (0.168, -1.061, -0.425), (0.2167, -1.368, -0.7361), (0.2831, -1.788, -0.85), (0.3496, -2.207, -0.7361), (0.3983, -2.515, -0.425), (0.822, -2.53, 0.0), (0.7868, -2.422, 0.425), (0.6907, -2.126, 0.7361), (0.5593, -1.721, 0.85), (0.428, -1.317, 0.7361), (0.3318, -1.021, 0.425), (0.2967, -0.913, 1.041e-16), (0.3318, -1.021, -0.425), (0.428, -1.317, -0.7361), (0.5593, -1.721, -0.85), (0.6907, -2.126, -0.7361), (0.7868, -2.422, -0.425), (1.208, -2.37, 0.0), (1.156, -2.269, 0.425), (1.015, -1.991, 0.7361), (0.8217, -1.613, 0.85), (0.6288, -1.234, 0.7361), (0.4875, -0.9568, 0.425), (0.4358, -0.8554, 1.041e-16), (0.4875, -0.9568, -0.425), (0.6288, -1.234, -0.7361), (0.8217, -1.613, -0.85), (1.015, -1.991, -0.7361), (1.156, -2.269, -0.425), (1.564, -2.152, 0.0), (1.497, -2.06, 0.425), (1.314, -1.808, 0.7361), (1.064, -1.464, 0.85), (0.8141, -1.12, 0.7361), (0.6312, -0.8688, 0.425), (0.5643, -0.7767, 1.041e-16), (0.6312, -0.8688, -0.425), (0.8141, -1.12, -0.7361), (1.064, -1.464, -0.85), (1.314, -1.808, -0.7361), (1.497, -2.06, -0.425), (1.881, -1.881, 0.0), (1.8, -1.8, 0.425), (1.58, -1.58, 0.7361), (1.28, -1.28, 0.85), (0.9793, -0.9793, 0.7361), (0.7593, -0.7593, 0.425), (0.6788, -0.6788, 1.041e-16), (0.7593, -0.7593, -0.425), (0.9793, -0.9793, -0.7361), (1.28, -1.28, -0.85), (1.58, -1.58, -0.7361), (1.8, -1.8, -0.425), (2.152, -1.564, 0.0), (2.06, -1.497, 0.425), (1.808, -1.314, 0.7361), (1.464, -1.064, 0.85), (1.12, -0.8141, 0.7361), (0.8688, -0.6312, 0.425), (0.7767, -0.5643, 1.041e-16), (0.8688, -0.6312, -0.425), (1.12, -0.8141, -0.7361), (1.464, -1.064, -0.85), (1.808, -1.314, -0.7361), (2.06, -1.497, -0.425), (2.37, -1.208, 0.0), (2.269, -1.156, 0.425), (1.991, -1.015, 0.7361), (1.613, -0.8217, 0.85), (1.234, -0.6288, 0.7361), (0.9568, -0.4875, 0.425), (0.8554, -0.4358, 1.041e-16), (0.9568, -0.4875, -0.425), (1.234, -0.6288, -0.7361), (1.613, -0.8217, -0.85), (1.991, -1.015, -0.7361), (2.269, -1.156, -0.425), (2.53, -0.822, 0.0), (2.422, -0.7868, 0.425), (2.126, -0.6907, 0.7361), (1.721, -0.5593, 0.85), (1.317, -0.428, 0.7361), (1.021, -0.3318, 0.425), (0.913, -0.2967, 1.041e-16), (1.021, -0.3318, -0.425), (1.317, -0.428, -0.7361), (1.721, -0.5593, -0.85), (2.126, -0.6907, -0.7361), (2.422, -0.7868, -0.425), (2.627, -0.4161, 0.0), (2.515, -0.3983, 0.425), (2.207, -0.3496, 0.7361), (1.788, -0.2831, 0.85), (1.368, -0.2167, 0.7361), (1.061, -0.168, 0.425), (0.9482, -0.1502, 1.041e-16), (1.061, -0.168, -0.425), (1.368, -0.2167, -0.7361), (1.788, -0.2831, -0.85), (2.207, -0.3496, -0.7361), (2.515, -0.3983, -0.425)], [], [(0, 12, 13, 1), (1, 13, 14, 2), (2, 14, 15, 3), (3, 15, 16, 4), (4, 16, 17, 5), (5, 17, 18, 6), (6, 18, 19, 7), (7, 19, 20, 8), (8, 20, 21, 9), (9, 21, 22, 10), (10, 22, 23, 11), (11, 23, 12, 0), (12, 24, 25, 13), (13, 25, 26, 14), (14, 26, 27, 15), (15, 27, 28, 16), (16, 28, 29, 17), (17, 29, 30, 18), (18, 30, 31, 19), (19, 31, 32, 20), (20, 32, 33, 21), (21, 33, 34, 22), (22, 34, 35, 23), (23, 35, 24, 12), (24, 36, 37, 25), (25, 37, 38, 26), (26, 38, 39, 27), (27, 39, 40, 28), (28, 40, 41, 29), (29, 41, 42, 30), (30, 42, 43, 31), (31, 43, 44, 32), (32, 44, 45, 33), (33, 45, 46, 34), (34, 46, 47, 35), (35, 47, 36, 24), (36, 48, 49, 37), (37, 49, 50, 38), (38, 50, 51, 39), (39, 51, 52, 40), (40, 52, 53, 41), (41, 53, 54, 42), (42, 54, 55, 43), (43, 55, 56, 44), (44, 56, 57, 45), (45, 57, 58, 46), (46, 58, 59, 47), (47, 59, 48, 36), (48, 60, 61, 49), (49, 61, 62, 50), (50, 62, 63, 51), (51, 63, 64, 52), (52, 64, 65, 53), (53, 65, 66, 54), (54, 66, 67, 55), (55, 67, 68, 56), (56, 68, 69, 57), (57, 69, 70, 58), (58, 70, 71, 59), (59, 71, 60, 48), (60, 72, 73, 61), (61, 73, 74, 62), (62, 74, 75, 63), (63, 75, 76, 64), (64, 76, 77, 65), (65, 77, 78, 66), (66, 78, 79, 67), (67, 79, 80, 68), (68, 80, 81, 69), (69, 81, 82, 70), (70, 82, 83, 71), (71, 83, 72, 60), (72, 84, 85, 73), (73, 85, 86, 74), (74, 86, 87, 75), (75, 87, 88, 76), (76, 88, 89, 77), (77, 89, 90, 78), (78, 90, 91, 79), (79, 91, 92, 80), (80, 92, 93, 81), (81, 93, 94, 82), (82, 94, 95, 83), (83, 95, 84, 72), (84, 96, 97, 85), (85, 97, 98, 86), (86, 98, 99, 87), (87, 99, 100, 88), (88, 100, 101, 89), (89, 101, 102, 90), (90, 102, 103, 91), (91, 103, 104, 92), (92, 104, 105, 93), (93, 105, 106, 94), (94, 106, 107, 95), (95, 107, 96, 84), (96, 108, 109, 97), (97, 109, 110, 98), (98, 110, 111, 99), (99, 111, 112, 100), (100, 112, 113, 101), (101, 113, 114, 102), (102, 114, 115, 103), (103, 115, 116, 104), (104, 116, 117, 105), (105, 117, 118, 106), (106, 118, 119, 107), (107, 119, 108, 96), (108, 120, 121, 109), (109, 121, 122, 110), (110, 122, 123, 111), (111, 123, 124, 112), (112, 124, 125, 113), (113, 125, 126, 114), (114, 126, 127, 115), (115, 127, 128, 116), (116, 128, 129, 117), (117, 129, 130, 118), (118, 130, 131, 119), (119, 131, 120, 108), (120, 132, 133, 121), (121, 133, 134, 122), (122, 134, 135, 123), (123, 135, 136, 124), (124, 136, 137, 125), (125, 137, 138, 126), (126, 138, 139, 127), (127, 139, 140, 128), (128, 140, 141, 129), (129, 141, 142, 130), (130, 142, 143, 131), (131, 143, 132, 120), (132, 144, 145, 133), (133, 145, 146, 134), (134, 146, 147, 135), (135, 147, 148, 136), (136, 148, 149, 137), (137, 149, 150, 138), (138, 150, 151, 139), (139, 151, 152, 140), (140, 152, 153, 141), (141, 153, 154, 142), (142, 154, 155, 143), (143, 155, 144, 132), (144, 156, 157, 145), (145, 157, 158, 146), (146, 158, 159, 147), (147, 159, 160, 148), (148, 160, 161, 149), (149, 161, 162, 150), (150, 162, 163, 151), (151, 163, 164, 152), (152, 164, 165, 153), (153, 165, 166, 154), (154, 166, 167, 155), (155, 167, 156, 144), (156, 168, 169, 157), (157, 169, 170, 158), (158, 170, 171, 159), (159, 171, 172, 160), (160, 172, 173, 161), (161, 173, 174, 162), (162, 174, 175, 163), (163, 175, 176, 164), (164, 176, 177, 165), (165, 177, 178, 166), (166, 178, 179, 167), (167, 179, 168, 156), (168, 180, 181, 169), (169, 181, 182, 170), (170, 182, 183, 171), (171, 183, 184, 172), (172, 184, 185, 173), (173, 185, 186, 174), (174, 186, 187, 175), (175, 187, 188, 176), (176, 188, 189, 177), (177, 189, 190, 178), (178, 190, 191, 179), (179, 191, 180, 168), (180, 192, 193, 181), (181, 193, 194, 182), (182, 194, 195, 183), (183, 195, 196, 184), (184, 196, 197, 185), (185, 197, 198, 186), (186, 198, 199, 187), (187, 199, 200, 188), (188, 200, 201, 189), (189, 201, 202, 190), (190, 202, 203, 191), (191, 203, 192, 180), (192, 204, 205, 193), (193, 205, 206, 194), (194, 206, 207, 195), (195, 207, 208, 196), (196, 208, 209, 197), (197, 209, 210, 198), (198, 210, 211, 199), (199, 211, 212, 200), (200, 212, 213, 201), (201, 213, 214, 202), (202, 214, 215, 203), (203, 215, 204, 192), (204, 216, 217, 205), (205, 217, 218, 206), (206, 218, 219, 207), (207, 219, 220, 208), (208, 220, 221, 209), (209, 221, 222, 210), (210, 222, 223, 211), (211, 223, 224, 212), (212, 224, 225, 213), (213, 225, 226, 214), (214, 226, 227, 215), (215, 227, 216, 204), (216, 228, 229, 217), (217, 229, 230, 218), (218, 230, 231, 219), (219, 231, 232, 220), (220, 232, 233, 221), (221, 233, 234, 222), (222, 234, 235, 223), (223, 235, 236, 224), (224, 236, 237, 225), (225, 237, 238, 226), (226, 238, 239, 227), (227, 239, 228, 216), (228, 240, 241, 229), (229, 241, 242, 230), (230, 242, 243, 231), (231, 243, 244, 232), (232, 244, 245, 233), (233, 245, 246, 234), (234, 246, 247, 235), (235, 247, 248, 236), (236, 248, 249, 237), (237, 249, 250, 238), (238, 250, 251, 239), (239, 251, 240, 228), (240, 252, 253, 241), (241, 253, 254, 242), (242, 254, 255, 243), (243, 255, 256, 244), (244, 256, 257, 245), (245, 257, 258, 246), (246, 258, 259, 247), (247, 259, 260, 248), (248, 260, 261, 249), (249, 261, 262, 250), (250, 262, 263, 251), (251, 263, 252, 240), (252, 264, 265, 253), (253, 265, 266, 254), (254, 266, 267, 255), (255, 267, 268, 256), (256, 268, 269, 257), (257, 269, 270, 258), (258, 270, 271, 259), (259, 271, 272, 260), (260, 272, 273, 261), (261, 273, 274, 262), (262, 274, 275, 263), (263, 275, 264, 252), (264, 276, 277, 265), (265, 277, 278, 266), (266, 278, 279, 267), (267, 279, 280, 268), (268, 280, 281, 269), (269, 281, 282, 270), (270, 282, 283, 271), (271, 283, 284, 272), (272, 284, 285, 273), (273, 285, 286, 274), (274, 286, 287, 275), (275, 287, 276, 264), (276, 288, 289, 277), (277, 289, 290, 278), (278, 290, 291, 279), (279, 291, 292, 280), (280, 292, 293, 281), (281, 293, 294, 282), (282, 294, 295, 283), (283, 295, 296, 284), (284, 296, 297, 285), (285, 297, 298, 286), (286, 298, 299, 287), (287, 299, 288, 276), (288, 300, 301, 289), (289, 301, 302, 290), (290, 302, 303, 291), (291, 303, 304, 292), (292, 304, 305, 293), (293, 305, 306, 294), (294, 306, 307, 295), (295, 307, 308, 296), (296, 308, 309, 297), (297, 309, 310, 298), (298, 310, 311, 299), (299, 311, 300, 288), (300, 312, 313, 301), (301, 313, 314, 302), (302, 314, 315, 303), (303, 315, 316, 304), (304, 316, 317, 305), (305, 317, 318, 306), (306, 318, 319, 307), (307, 319, 320, 308), (308, 320, 321, 309), (309, 321, 322, 310), (310, 322, 323, 311), (311, 323, 312, 300), (312, 324, 325, 313), (313, 325, 326, 314), (314, 326, 327, 315), (315, 327, 328, 316), (316, 328, 329, 317), (317, 329, 330, 318), (318, 330, 331, 319), (319, 331, 332, 320), (320, 332, 333, 321), (321, 333, 334, 322), (322, 334, 335, 323), (323, 335, 324, 312), (324, 336, 337, 325), (325, 337, 338, 326), (326, 338, 339, 327), (327, 339, 340, 328), (328, 340, 341, 329), (329, 341, 342, 330), (330, 342, 343, 331), (331, 343, 344, 332), (332, 344, 345, 333), (333, 345, 346, 334), (334, 346, 347, 335), (335, 347, 336, 324), (336, 348, 349, 337), (337, 349, 350, 338), (338, 350, 351, 339), (339, 351, 352, 340), (340, 352, 353, 341), (341, 353, 354, 342), (342, 354, 355, 343), (343, 355, 356, 344), (344, 356, 357, 345), (345, 357, 358, 346), (346, 358, 359, 347), (347, 359, 348, 336), (348, 360, 361, 349), (349, 361, 362, 350), (350, 362, 363, 351), (351, 363, 364, 352), (352, 364, 365, 353), (353, 365, 366, 354), (354, 366, 367, 355), (355, 367, 368, 356), (356, 368, 369, 357), (357, 369, 370, 358), (358, 370, 371, 359), (359, 371, 360, 348), (360, 372, 373, 361), (361, 373, 374, 362), (362, 374, 375, 363), (363, 375, 376, 364), (364, 376, 377, 365), (365, 377, 378, 366), (366, 378, 379, 367), (367, 379, 380, 368), (368, 380, 381, 369), (369, 381, 382, 370), (370, 382, 383, 371), (371, 383, 372, 360), (372, 384, 385, 373), (373, 385, 386, 374), (374, 386, 387, 375), (375, 387, 388, 376), (376, 388, 389, 377), (377, 389, 390, 378), (378, 390, 391, 379), (379, 391, 392, 380), (380, 392, 393, 381), (381, 393, 394, 382), (382, 394, 395, 383), (383, 395, 384, 372), (384, 396, 397, 385), (385, 397, 398, 386), (386, 398, 399, 387), (387, 399, 400, 388), (388, 400, 401, 389), (389, 401, 402, 390), (390, 402, 403, 391), (391, 403, 404, 392), (392, 404, 405, 393), (393, 405, 406, 394), (394, 406, 407, 395), (395, 407, 396, 384), (396, 408, 409, 397), (397, 409, 410, 398), (398, 410, 411, 399), (399, 411, 412, 400), (400, 412, 413, 401), (401, 413, 414, 402), (402, 414, 415, 403), (403, 415, 416, 404), (404, 416, 417, 405), (405, 417, 418, 406), (406, 418, 419, 407), (407, 419, 408, 396), (408, 420, 421, 409), (409, 421, 422, 410), (410, 422, 423, 411), (411, 423, 424, 412), (412, 424, 425, 413), (413, 425, 426, 414), (414, 426, 427, 415), (415, 427, 428, 416), (416, 428, 429, 417), (417, 429, 430, 418), (418, 430, 431, 419), (419, 431, 420, 408), (420, 432, 433, 421), (421, 433, 434, 422), (422, 434, 435, 423), (423, 435, 436, 424), (424, 436, 437, 425), (425, 437, 438, 426), (426, 438, 439, 427), (427, 439, 440, 428), (428, 440, 441, 429), (429, 441, 442, 430), (430, 442, 443, 431), (431, 443, 432, 420), (432, 444, 445, 433), (433, 445, 446, 434), (434, 446, 447, 435), (435, 447, 448, 436), (436, 448, 449, 437), (437, 449, 450, 438), (438, 450, 451, 439), (439, 451, 452, 440), (440, 452, 453, 441), (441, 453, 454, 442), (442, 454, 455, 443), (443, 455, 444, 432), (444, 456, 457, 445), (445, 457, 458, 446), (446, 458, 459, 447), (447, 459, 460, 448), (448, 460, 461, 449), (449, 461, 462, 450), (450, 462, 463, 451), (451, 463, 464, 452), (452, 464, 465, 453), (453, 465, 466, 454), (454, 466, 467, 455), (455, 467, 456, 444), (456, 468, 469, 457), (457, 469, 470, 458), (458, 470, 471, 459), (459, 471, 472, 460), (460, 472, 473, 461), (461, 473, 474, 462), (462, 474, 475, 463), (463, 475, 476, 464), (464, 476, 477, 465), (465, 477, 478, 466), (466, 478, 479, 467), (467, 479, 468, 456), (468, 0, 1, 469), (469, 1, 2, 470), (470, 2, 3, 471), (471, 3, 4, 472), (472, 4, 5, 473), (473, 5, 6, 474), (474, 6, 7, 475), (475, 7, 8, 476), (476, 8, 9, 477), (477, 9, 10, 478), (478, 10, 11, 479), (479, 11, 0, 468)])
me_torus_007.polygons.foreach_set('use_smooth', [True] * 480)
me_torus_007.materials.append(mat_material_001)
me_torus_007.use_remesh_preserve_volume = False
me_torus_007.use_remesh_preserve_attributes = False
me_torus_007.use_mirror_vertex_groups = False
me_torus_007.update()
me_plane = bpy.data.meshes.new('Plane')
me_plane.from_pydata([(-1.0, -1.0, 0.0), (1.0, -1.0, 0.0), (-1.0, 1.0, 0.0), (1.0, 1.0, 0.0)], [], [(0, 1, 3, 2)])
me_plane.polygons.foreach_set('use_smooth', [True] * 1)
me_plane.use_remesh_preserve_volume = False
me_plane.use_remesh_preserve_attributes = False
me_plane.use_mirror_vertex_groups = False
me_plane.update()
me_cylinder_003 = bpy.data.meshes.new('Cylinder.003')
me_cylinder_003.from_pydata([(-0.07403, 0.4183, -1.635), (-0.1568, 0.8864, 1.0), (0.0949, 0.4294, -1.636), (0.1943, 0.8789, 1.0), (0.2512, 0.3593, -1.636), (0.5158, 0.7376, 1.0), (0.3686, 0.2352, -1.636), (0.7589, 0.4841, 1.0), (0.4151, 0.07345, -1.635), (0.8863, 0.1568, 1.0), (0.4114, -0.09095, -1.635), (0.8789, -0.1943, 1.0), (0.3585, -0.2508, -1.636), (0.7376, -0.5159, 1.0), (0.2256, -0.3538, -1.635), (0.484, -0.7589, 1.0), (0.07469, -0.4224, -1.636), (0.1568, -0.8864, 1.0), (-0.09454, -0.4274, -1.636), (-0.1944, -0.8789, 1.0), (-0.2501, -0.3575, -1.636), (-0.5159, -0.7376, 1.0), (-0.3528, -0.225, -1.635), (-0.7589, -0.4841, 1.0), (-0.4334, -0.07665, -1.636), (-0.8864, -0.1568, 1.0), (-0.4227, 0.09346, -1.636), (-0.8789, 0.1943, 1.0), (-0.3527, 0.2467, -1.636), (-0.7377, 0.5159, 1.0), (-0.2289, 0.3588, -1.635), (-0.4841, 0.7589, 1.0), (-0.1668, 0.9427, -0.3182), (0.2066, 0.9347, -0.3182), (0.5486, 0.7845, -0.3182), (0.8071, 0.5148, -0.3182), (0.9426, 0.1668, -0.3182), (0.9347, -0.2067, -0.3182), (0.7845, -0.5486, -0.3182), (0.5148, -0.8071, -0.3182), (0.1667, -0.9427, -0.3182), (-0.2067, -0.9347, -0.3182), (-0.5487, -0.7845, -0.3182), (-0.8071, -0.5148, -0.3182), (-0.9427, -0.1668, -0.3182), (-0.9348, 0.2067, -0.3182), (-0.7845, 0.5487, -0.3182), (-0.5149, 0.8071, -0.3182), (-0.1739, 0.983, 0.9446), (0.2155, 0.9747, 0.9446), (0.572, 0.818, 0.9446), (0.8415, 0.5368, 0.9446), (0.9829, 0.1739, 0.9446), (0.9746, -0.2155, 0.9446), (0.818, -0.5721, 0.9446), (0.5368, -0.8416, 0.9446), (0.1739, -0.9829, 0.9446), (-0.2155, -0.9747, 0.9446), (-0.5721, -0.818, 0.9446), (-0.8416, -0.5368, 0.9446), (-0.983, -0.1739, 0.9446), (-0.9747, 0.2155, 0.9446), (-0.818, 0.5721, 0.9446), (-0.5368, 0.8416, 0.9446), (0.2159, 0.9764, 1.0), (-0.1742, 0.9847, 1.0), (0.5731, 0.8195, 1.0), (0.8431, 0.5378, 1.0), (0.9847, 0.1742, 1.0), (0.9764, -0.2159, 1.0), (0.8194, -0.5731, 1.0), (0.5377, -0.8431, 1.0), (0.1742, -0.9847, 1.0), (-0.2159, -0.9764, 1.0), (-0.5732, -0.8195, 1.0), (-0.8431, -0.5378, 1.0), (-0.9847, -0.1742, 1.0), (-0.9765, 0.2159, 1.0), (-0.8195, 0.5731, 1.0), (-0.5378, 0.8431, 1.0), (0.112, 0.5068, -1.572), (0.3016, 0.4313, -1.571), (0.4394, 0.2803, -1.571), (0.5153, 0.09117, -1.571), (0.4961, -0.1097, -1.572), (0.419, -0.2931, -1.572), (0.272, -0.4265, -1.572), (0.09064, -0.5126, -1.571), (-0.1129, -0.5104, -1.571), (-0.2993, -0.4278, -1.571), (-0.4365, -0.2784, -1.572), (-0.4984, -0.08814, -1.572), (-0.4983, 0.1102, -1.572), (-0.4268, 0.2985, -1.571), (-0.2799, 0.4387, -1.571), (-0.08947, 0.5056, -1.572), (-0.08554, 0.4833, -1.635), (0.107, 0.484, -1.636), (0.2796, 0.3999, -1.635), (0.4068, 0.2595, -1.635), (0.4975, 0.08803, -1.636), (0.4902, -0.1084, -1.636), (0.3873, -0.2709, -1.634), (0.2638, -0.4136, -1.635), (0.08666, -0.49, -1.636), (-0.1074, -0.4858, -1.636), (-0.2807, -0.4014, -1.635), (-0.4215, -0.2688, -1.636), (-0.4768, -0.08433, -1.635), (-0.4653, 0.1029, -1.635), (-0.4046, 0.2829, -1.636), (-0.2684, 0.4208, -1.636), (-0.1568, 0.8864, 1.0), (0.1943, 0.8789, 1.0), (0.5158, 0.7376, 1.0), (0.7589, 0.4841, 1.0), (0.8863, 0.1568, 1.0), (0.8789, -0.1943, 1.0), (0.7376, -0.5159, 1.0), (0.484, -0.7589, 1.0), (0.1568, -0.8864, 1.0), (-0.1944, -0.8789, 1.0), (-0.5159, -0.7376, 1.0), (-0.7589, -0.4841, 1.0), (-0.8864, -0.1568, 1.0), (-0.8789, 0.1943, 1.0), (-0.7377, 0.5159, 1.0), (-0.4841, 0.7589, 1.0), (-0.06694, 0.3782, -1.607), (0.08287, 0.375, -1.607), (0.2201, 0.3147, -1.607), (0.3237, 0.2065, -1.607), (0.3781, 0.06692, -1.607), (0.375, -0.0829, -1.607), (0.3147, -0.2201, -1.607), (0.2065, -0.3238, -1.607), (0.06686, -0.3782, -1.607), (-0.08295, -0.375, -1.607), (-0.2201, -0.3147, -1.607), (-0.3238, -0.2065, -1.607), (-0.3782, -0.06689, -1.607), (-0.375, 0.08292, -1.607), (-0.3148, 0.2201, -1.607), (-0.2066, 0.3238, -1.607), (-0.2446, 0.3834, -1.579), (-0.07939, 0.4485, -1.579), (0.08199, -0.4636, -1.578), (-0.1025, -0.4633, -1.578), (0.09667, 0.4374, -1.58), (0.2585, 0.3697, -1.579), (-0.2627, -0.3756, -1.579), (0.3781, 0.2412, -1.58), (-0.404, -0.2576, -1.578), (0.4612, 0.0816, -1.578), (-0.4459, -0.07887, -1.579), (0.44, -0.09729, -1.579), (-0.4504, 0.09959, -1.579), (0.3677, -0.2571, -1.58), (-0.3668, 0.2565, -1.58), (0.2533, -0.3971, -1.578), (-0.1578, 0.8921, -0.3257), (-0.1956, -0.8845, -0.3257), (0.5191, 0.7424, -0.3257), (-0.5192, -0.7423, -0.3257), (0.7637, 0.4872, -0.3257), (-0.7638, -0.4872, -0.3257), (0.892, 0.1578, -0.3257), (-0.8921, -0.1578, -0.3257), (0.8845, -0.1956, -0.3257), (-0.8846, 0.1956, -0.3257), (0.7423, -0.5192, -0.3257), (-0.7424, 0.5192, -0.3257), (0.4871, -0.7637, -0.3257), (-0.4872, 0.7638, -0.3257), (0.1578, -0.892, -0.3257), (0.1955, 0.8845, -0.3257), (0.09248, 0.4185, -1.607), (-0.07469, 0.422, -1.607), (0.2456, 0.3512, -1.607), (0.3613, 0.2305, -1.607), (0.422, 0.07467, -1.607), (0.4184, -0.09251, -1.607), (0.3511, -0.2456, -1.607), (0.2304, -0.3613, -1.607), (0.07462, -0.422, -1.607), (-0.09256, -0.4184, -1.607), (-0.2456, -0.3512, -1.607), (-0.3613, -0.2304, -1.607), (-0.422, -0.07464, -1.607), (-0.4185, 0.09253, -1.607), (-0.3512, 0.2456, -1.607), (-0.2305, 0.3613, -1.607), (0.213, 0.9637, 0.597), (0.5656, 0.8088, 0.597), (0.832, 0.5308, 0.597), (0.9718, 0.1719, 0.597), (0.9659, -0.2131, 0.6011), (0.8087, -0.5656, 0.597), (0.5307, -0.8321, 0.597), (0.1719, -0.9718, 0.597), (-0.2131, -0.9637, 0.597), (-0.5657, -0.8088, 0.597), (-0.8321, -0.5307, 0.597), (-0.9719, -0.1719, 0.597), (-0.9637, 0.2131, 0.597), (-0.8088, 0.5656, 0.597), (-0.5308, 0.8321, 0.597), (-0.172, 0.9719, 0.597), (0.2104, 0.9516, 0.273), (0.5585, 0.7986, 0.273), (0.8216, 0.5241, 0.273), (0.9596, 0.1698, 0.273), (0.962, -0.2267, 0.2752), (0.7986, -0.5585, 0.273), (0.524, -0.8216, 0.273), (0.1697, -0.9596, 0.273), (-0.2104, -0.9515, 0.273), (-0.5586, -0.7986, 0.273), (-0.8217, -0.5241, 0.273), (-0.9597, -0.1698, 0.273), (-0.9516, 0.2104, 0.273), (-0.7986, 0.5585, 0.273), (-0.5241, 0.8216, 0.273), (-0.1698, 0.9596, 0.273), (1.103, -0.2137, 0.5819), (1.109, 0.1713, 0.5991), (0.9807, 0.1719, 0.6079), (1.103, -0.2137, 0.577), (1.109, 0.1713, 0.5727), (1.097, 0.1691, 0.4046), (1.099, -0.2274, 0.4109), (1.103, -0.2137, 0.578), (1.109, 0.1713, 0.5756), (1.097, 0.1691, 0.4103), (1.099, -0.2274, 0.4115), (1.103, -0.2137, 0.5838), (1.109, 0.1713, 0.5817), (1.344, 0.168, 0.3988), (1.346, -0.2285, 0.4), (1.35, -0.2149, 0.5723), (1.356, 0.1701, 0.5702)], [(195, 226)], [(48, 65, 64, 49), (49, 64, 66, 50), (50, 66, 67, 51), (51, 67, 68, 52), (52, 68, 69, 53), (53, 69, 70, 54), (54, 70, 71, 55), (55, 71, 72, 56), (56, 72, 73, 57), (57, 73, 74, 58), (58, 74, 75, 59), (59, 75, 76, 60), (60, 76, 77, 61), (61, 77, 78, 62), (3, 1, 112, 113), (62, 78, 79, 63), (63, 79, 65, 48), (0, 2, 4, 6, 8, 10, 12, 14, 16, 18, 20, 22, 24, 26, 28, 30), (94, 47, 32, 95), (93, 46, 47, 94), (92, 45, 46, 93), (91, 44, 45, 92), (90, 43, 44, 91), (89, 42, 43, 90), (88, 41, 42, 89), (87, 40, 41, 88), (86, 39, 40, 87), (85, 38, 39, 86), (84, 37, 38, 85), (83, 36, 37, 84), (82, 35, 36, 83), (81, 34, 35, 82), (80, 33, 34, 81), (95, 32, 33, 80), (206, 63, 48, 207), (205, 62, 63, 206), (204, 61, 62, 205), (203, 60, 61, 204), (202, 59, 60, 203), (201, 58, 59, 202), (200, 57, 58, 201), (199, 56, 57, 200), (198, 55, 56, 199), (197, 54, 55, 198), (196, 53, 54, 197), (195, 52, 53, 196), (194, 51, 52, 195), (193, 50, 51, 194), (192, 49, 50, 193), (207, 48, 49, 192), (1, 3, 64, 65), (3, 5, 66, 64), (5, 7, 67, 66), (7, 9, 68, 67), (9, 11, 69, 68), (11, 13, 70, 69), (13, 15, 71, 70), (15, 17, 72, 71), (17, 19, 73, 72), (19, 21, 74, 73), (21, 23, 75, 74), (23, 25, 76, 75), (25, 27, 77, 76), (27, 29, 78, 77), (29, 31, 79, 78), (31, 1, 65, 79), (96, 95, 80, 97), (97, 80, 81, 98), (98, 81, 82, 99), (99, 82, 83, 100), (100, 83, 84, 101), (101, 84, 85, 102), (102, 85, 86, 103), (103, 86, 87, 104), (104, 87, 88, 105), (105, 88, 89, 106), (106, 89, 90, 107), (107, 90, 91, 108), (108, 91, 92, 109), (109, 92, 93, 110), (110, 93, 94, 111), (111, 94, 95, 96), (2, 0, 96, 97), (4, 2, 97, 98), (6, 4, 98, 99), (8, 6, 99, 100), (10, 8, 100, 101), (12, 10, 101, 102), (14, 12, 102, 103), (16, 14, 103, 104), (18, 16, 104, 105), (20, 18, 105, 106), (22, 20, 106, 107), (24, 22, 107, 108), (26, 24, 108, 109), (28, 26, 109, 110), (30, 28, 110, 111), (0, 30, 111, 96), (145, 144, 191, 177), (1, 31, 127, 112), (19, 17, 120, 121), (5, 3, 113, 114), (21, 19, 121, 122), (7, 5, 114, 115), (23, 21, 122, 123), (9, 7, 115, 116), (25, 23, 123, 124), (11, 9, 116, 117), (27, 25, 124, 125), (13, 11, 117, 118), (29, 27, 125, 126), (15, 13, 118, 119), (31, 29, 126, 127), (17, 15, 119, 120), (129, 128, 143, 142, 141, 140, 139, 138, 137, 136, 135, 134, 133, 132, 131, 130), (147, 146, 184, 185), (149, 148, 176, 178), (150, 147, 185, 186), (151, 149, 178, 179), (152, 150, 186, 187), (153, 151, 179, 180), (154, 152, 187, 188), (155, 153, 180, 181), (156, 154, 188, 189), (157, 155, 181, 182), (158, 156, 189, 190), (159, 157, 182, 183), (144, 158, 190, 191), (146, 159, 183, 184), (148, 145, 177, 176), (175, 160, 145, 148), (174, 172, 159, 146), (173, 171, 158, 144), (172, 170, 157, 159), (171, 169, 156, 158), (170, 168, 155, 157), (169, 167, 154, 156), (168, 166, 153, 155), (167, 165, 152, 154), (166, 164, 151, 153), (165, 163, 150, 152), (164, 162, 149, 151), (163, 161, 147, 150), (162, 175, 148, 149), (161, 174, 146, 147), (160, 173, 144, 145), (112, 127, 173, 160), (121, 120, 174, 161), (114, 113, 175, 162), (122, 121, 161, 163), (115, 114, 162, 164), (123, 122, 163, 165), (116, 115, 164, 166), (124, 123, 165, 167), (117, 116, 166, 168), (125, 124, 167, 169), (118, 117, 168, 170), (126, 125, 169, 171), (119, 118, 170, 172), (127, 126, 171, 173), (120, 119, 172, 174), (113, 112, 160, 175), (128, 129, 176, 177), (129, 130, 178, 176), (130, 131, 179, 178), (131, 132, 180, 179), (132, 133, 181, 180), (133, 134, 182, 181), (134, 135, 183, 182), (135, 136, 184, 183), (136, 137, 185, 184), (137, 138, 186, 185), (138, 139, 187, 186), (139, 140, 188, 187), (140, 141, 189, 188), (141, 142, 190, 189), (142, 143, 191, 190), (143, 128, 177, 191), (223, 207, 192, 208), (208, 192, 193, 209), (209, 193, 194, 210), (210, 194, 195, 211), (212, 196, 197, 213), (213, 197, 198, 214), (214, 198, 199, 215), (215, 199, 200, 216), (216, 200, 201, 217), (217, 201, 202, 218), (218, 202, 203, 219), (219, 203, 204, 220), (220, 204, 205, 221), (221, 205, 206, 222), (222, 206, 207, 223), (47, 222, 223, 32), (46, 221, 222, 47), (45, 220, 221, 46), (44, 219, 220, 45), (43, 218, 219, 44), (42, 217, 218, 43), (41, 216, 217, 42), (40, 215, 216, 41), (39, 214, 215, 40), (38, 213, 214, 39), (37, 212, 213, 38), (36, 211, 212, 37), (35, 210, 211, 36), (34, 209, 210, 35), (33, 208, 209, 34), (32, 223, 208, 33), (228, 232, 229, 230, 231, 227, 224, 196, 212, 211, 195, 225), (195, 196, 224, 225), (225, 224, 227, 228), (232, 231, 235, 236), (228, 227, 231, 232), (233, 236, 240, 237), (231, 230, 234, 235), (229, 232, 236, 233), (230, 229, 233, 234), (240, 239, 238, 237), (234, 233, 237, 238), (236, 235, 239, 240), (235, 234, 238, 239)])
me_cylinder_003.use_remesh_preserve_volume = False
me_cylinder_003.use_remesh_preserve_attributes = False
me_cylinder_003.use_mirror_vertex_groups = False
me_cylinder_003.update()

# ---- objects
ob_torus_000 = bpy.data.objects.new('Torus.000', me_torus_008)
ob_torus_007 = bpy.data.objects.new('Torus.007', me_torus_007)
ob_plane = bpy.data.objects.new('Plane', me_plane)
ob_lamp = bpy.data.objects.new('Lamp', light_lamp)
ob_camera = bpy.data.objects.new('Camera', cam_camera)
ob_cylinder = bpy.data.objects.new('Cylinder', me_cylinder_003)

# ---- transforms, parenting, visibility, modifiers, constraints
ob_torus_000.location = (-3.395, -0.3457, 0.7352)
ob_torus_000.rotation_euler = (0.0, -0.0, -2.086)
ob_torus_000.lineart.crease_threshold = 0.0
_m = ob_torus_000.modifiers.new('Solidify', 'SOLIDIFY')
_m.thickness = 0.083
_m.offset = 1.0
_m.nonmanifold_thickness_mode = 'FIXED'
_m.nonmanifold_merge_threshold = 0.0003
_m = ob_torus_000.modifiers.new('Subsurf', 'SUBSURF')
_m.uv_smooth = 'PRESERVE_CORNERS'
_m.render_levels = 4
_m.show_only_control_edges = False
ob_torus_007.location = (-3.408, -0.3709, 0.8672)
ob_torus_007.rotation_euler = (0.0, -0.0, -2.086)
ob_torus_007.lineart.crease_threshold = 0.0
_m = ob_torus_007.modifiers.new('Subsurf', 'SUBSURF')
_m.uv_smooth = 'PRESERVE_CORNERS'
_m.levels = 2
_m.render_levels = 4
_m.show_only_control_edges = False
ob_plane.location = (-2.277, -0.1673, -0.09883)
ob_plane.scale = (-8.081, -8.081, -8.081)
ob_plane.lineart.crease_threshold = 0.0
ob_lamp.location = (-3.296, -0.5743, 3.767)
ob_lamp.rotation_euler = (0.6503, 0.05522, 1.866)
ob_lamp.lock_rotations_4d = False
ob_lamp.empty_display_type = 'ARROWS'
ob_lamp.color = (0.0, 0.0, 0.0, 0.0)
ob_lamp.lineart.crease_threshold = 0.0
ob_camera.location = (2.651, 9.396, 7.585)
ob_camera.rotation_euler = (0.9935, 6.296, -3.678)
ob_camera.lock_rotations_4d = False
ob_camera.empty_display_type = 'ARROWS'
ob_camera.color = (0.0, 0.0, 0.0, 0.0)
ob_camera.display_type = 'WIRE'
ob_camera.lineart.crease_threshold = 0.0
ob_cylinder.location = (-1.232, 6.47, 1.032)
ob_cylinder.scale = (3.384, 3.384, 3.384)
ob_cylinder.lineart.crease_threshold = 0.0
_m = ob_cylinder.modifiers.new('Subsurf', 'SUBSURF')
_m.uv_smooth = 'PRESERVE_CORNERS'
_m.quality = 2
_m.levels = 3
_m.show_only_control_edges = False

# ---- collection membership
col_collection_1.objects.link(ob_torus_000)
col_collection_1.objects.link(ob_torus_007)
col_collection_1.objects.link(ob_plane)
col_collection_1.objects.link(ob_lamp)
col_collection_1.objects.link(ob_camera)
col_collection_2.objects.link(ob_cylinder)

# ---- scene / render settings (as saved in the file)
scene.camera = ob_camera
scene.frame_start = 1; scene.frame_end = 250; scene.frame_set(0)
scene.render.engine = 'CYCLES'
scene.render.resolution_percentage = 59
scene.render.dither_intensity = 0.0
scene.cycles.use_denoising = False
scene.cycles.samples = 128
scene.cycles.sampling_pattern = 'TABULATED_SOBOL'
scene.cycles.use_adaptive_sampling = False
scene.cycles.use_light_tree = False
scene.cycles.blur_glossy = 0.0
scene.cycles.sample_clamp_indirect = 0.0
scene.view_settings.view_transform = 'Standard'
bpy.context.view_layer.update()
